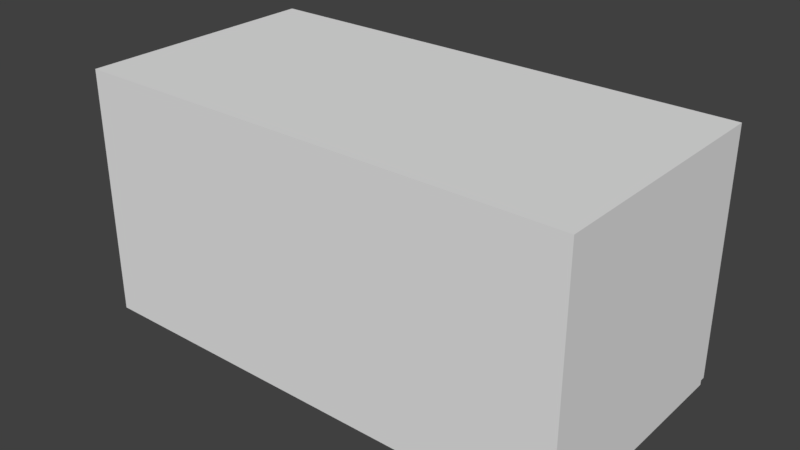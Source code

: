 # Source: Level5.blend  (saved by Blender 2.78.0; exported with 4.5.12 LTS)
import bpy
from mathutils import Matrix  # noqa: F401  (used for matrix-valued properties, if any)

bpy.ops.wm.read_factory_settings(use_empty=True)
scene = bpy.context.scene
scene.name = 'Scene'

# ---- collections
col_collection_1 = bpy.data.collections.new('Collection 1'); scene.collection.children.link(col_collection_1)

# ---- materials (node trees are filled in below, after node groups)
mat_material = bpy.data.materials.new('Material')
mat_material.alpha_threshold = 0.0
mat_material.use_transparent_shadow = False
mat_material.roughness = 0.5
mat_material_001 = bpy.data.materials.new('Material.001')
mat_material_001.alpha_threshold = 0.0
mat_material_001.use_transparent_shadow = False
mat_material_001.roughness = 0.5
mat_material_002 = bpy.data.materials.new('Material.002')
mat_material_002.alpha_threshold = 0.0
mat_material_002.use_transparent_shadow = False
mat_material_002.roughness = 0.5

# ---- material node trees

# ---- world
world_world = bpy.data.worlds.new('World'); scene.world = world_world
world_world.color = (0.05088, 0.05088, 0.05088)
world_world.use_sun_shadow = False
world_world.sun_shadow_jitter_overblur = 0.0
world_world.cycles.sampling_method = 'MANUAL'

# ---- meshes
me_cube_003 = bpy.data.meshes.new('Cube.003')
me_cube_003.from_pydata([(-5.298, -2.5, 2.5), (-5.298, 2.5, 2.5), (4.931, -2.5, 2.5), (1.598, 2.5, 2.5), (1.598, -2.5, -2.5), (3.265, -2.5, 2.5), (1.598, -2.5, 2.5), (-5.298, 0.8333, -2.5), (-5.298, -0.8333, 2.5), (-5.298, 0.8333, 2.5), (4.931, -0.8333, -2.5), (4.931, 0.8333, 2.5), (4.931, -0.8333, 2.5), (3.265, 0.8333, 2.5), (3.265, -0.8333, 2.5), (1.598, 0.8333, 2.5), (1.598, -0.8333, 2.5), (1.598, -0.8333, -2.5), (3.265, 0.8333, -2.5), (-5.298, -2.5, 0.0), (4.931, -2.5, 0.0), (3.265, -2.5, 0.0), (1.598, -2.5, 0.0), (1.598, 2.5, 0.0), (4.931, 0.8333, 0.0), (4.931, -0.8333, 0.0), (-5.298, -0.8333, 0.0), (-5.298, 0.8333, 0.0), (-4.024, 2.5, -2.5), (-2.108, -2.5, 2.5), (-4.024, -2.5, 2.5), (-4.024, 2.5, 2.5), (-2.108, 2.5, 2.5), (-4.024, -2.5, -2.5), (-2.108, -2.5, -2.5), (-4.395, -2.027, -2.5), (-4.024, 0.8333, 2.5), (-2.108, 0.8333, 2.5), (-4.024, -0.8333, 2.5), (-2.108, -0.8333, 2.5), (-4.024, 2.5, 0.0), (-2.108, -2.5, 0.0), (-4.024, -2.5, 0.0), (4.931, 2.5, -2.5), (4.931, 2.5, 2.5), (3.265, 2.5, 2.5), (-5.298, 2.5, 0.0), (4.931, 2.5, 0.0), (3.265, 2.5, 0.0), (-2.108, 2.5, -2.5), (-2.108, 2.5, 0.0), (-5.298, 2.6, 0.0), (-5.298, 2.6, -2.5), (-4.024, 2.6, -2.5), (3.265, 2.6, 2.5), (4.931, 2.6, 2.5), (4.931, 2.6, 0.0), (4.931, 2.6, -2.5), (3.265, 2.6, -2.5), (-2.108, 2.6, 2.5), (1.598, 2.6, 2.5), (1.598, 2.6, 0.0), (1.598, 2.6, -2.5), (3.265, 2.6, 0.0), (-5.298, 2.6, 2.5), (-2.108, 2.6, 0.0), (-2.108, 2.6, -2.5), (-4.024, 2.6, 2.5), (-4.024, 2.6, 0.0), (-5.298, -2.5, -2.5), (-5.298, 2.5, -2.5), (4.931, -2.5, -2.5), (3.265, 2.5, -2.5), (1.598, 2.5, -2.5), (3.265, -2.5, -2.5), (-5.298, -0.8333, -2.5), (4.931, 0.8333, -2.5), (1.598, 0.8333, -2.5), (3.265, -0.8333, -2.5), (-5.298, -0.8333, -2.6), (-5.298, -2.5, -2.6), (-4.024, 2.5, -2.6), (-5.298, 2.5, -2.6), (4.931, 0.8333, -2.6), (4.931, 2.5, -2.6), (3.265, -2.5, -2.6), (4.931, -2.5, -2.6), (3.265, 2.5, -2.6), (1.598, 2.5, -2.6), (-2.108, -2.5, -2.6), (1.598, -2.5, -2.6), (1.598, -0.8333, -2.6), (3.265, -0.8333, -2.6), (-5.298, 0.8333, -2.6), (4.931, -0.8333, -2.6), (1.598, 0.8333, -2.6), (3.265, 0.8333, -2.6), (-4.395, -2.027, -2.6), (-2.108, 2.5, -2.6), (-4.024, -2.5, -2.6), (-1.736, -2.027, -2.6), (3.265, 2.659, -2.5), (1.598, 2.659, -2.5), (3.265, 2.659, -2.6), (1.598, 2.659, -2.6), (-1.736, 0.08731, -2.5), (-4.395, 0.08731, -2.5), (-1.736, -2.027, -2.5), (-4.395, 0.08731, -2.6), (-1.736, 0.08731, -2.6)], [], [(27, 46, 1, 9), (25, 20, 2, 12), (42, 19, 0, 30), (78, 74, 71, 10), (38, 30, 0, 8), (12, 2, 5, 14), (14, 5, 6, 16), (107, 34, 4, 17), (17, 4, 74, 78), (20, 21, 5, 2), (21, 22, 6, 5), (50, 23, 3, 32), (23, 48, 45, 3), (73, 77, 18, 72), (77, 17, 78, 18), (49, 105, 77, 73), (105, 107, 17, 77), (45, 13, 15, 3), (13, 14, 16, 15), (44, 11, 13, 45), (11, 12, 14, 13), (31, 36, 9, 1), (36, 38, 8, 9), (72, 18, 76, 43), (18, 78, 10, 76), (47, 24, 11, 44), (24, 25, 12, 11), (19, 26, 8, 0), (26, 27, 9, 8), (69, 75, 26, 19), (76, 10, 25, 24), (43, 76, 24, 47), (49, 73, 23, 50), (74, 4, 22, 21), (71, 74, 21, 20), (33, 69, 19, 42), (10, 71, 20, 25), (72, 43, 47, 48), (7, 70, 46, 27), (4, 34, 41, 22), (34, 33, 42, 41), (70, 28, 40, 46), (28, 49, 50, 40), (15, 16, 39, 37), (37, 39, 38, 36), (3, 15, 37, 32), (32, 37, 36, 31), (7, 75, 35, 106), (70, 7, 106, 28), (28, 106, 105, 49), (46, 40, 31, 1), (40, 50, 32, 31), (75, 69, 33, 35), (35, 33, 34, 107), (16, 6, 29, 39), (39, 29, 30, 38), (22, 41, 29, 6), (41, 42, 30, 29), (7, 27, 26, 75), (48, 47, 44, 45), (63, 54, 55, 56), (65, 59, 60, 61), (61, 60, 54, 63), (66, 65, 61, 62), (58, 63, 56, 57), (52, 51, 68, 53), (53, 68, 65, 66), (51, 64, 67, 68), (68, 67, 59, 65), (47, 43, 57, 56), (1, 31, 67, 64), (43, 72, 58, 57), (31, 32, 59, 67), (32, 3, 60, 59), (48, 23, 61, 63), (3, 45, 54, 60), (23, 73, 62, 61), (70, 46, 51, 52), (72, 48, 63, 58), (28, 70, 52, 53), (73, 49, 66, 62), (46, 1, 64, 51), (45, 44, 55, 54), (49, 28, 53, 66), (44, 47, 56, 55), (92, 94, 86, 85), (100, 91, 90, 89), (91, 92, 85, 90), (88, 87, 96, 95), (95, 96, 92, 91), (98, 88, 95, 109), (109, 95, 91, 100), (87, 84, 83, 96), (96, 83, 94, 92), (93, 108, 97, 79), (82, 81, 108, 93), (81, 98, 109, 108), (79, 97, 99, 80), (97, 100, 89, 99), (49, 73, 88, 98), (43, 76, 83, 84), (106, 35, 97, 108), (7, 70, 82, 93), (28, 49, 98, 81), (71, 74, 85, 86), (107, 105, 109, 100), (75, 7, 93, 79), (33, 69, 80, 99), (72, 43, 84, 87), (10, 71, 86, 94), (34, 33, 99, 89), (72, 87, 103, 101), (76, 10, 94, 83), (4, 34, 89, 90), (74, 4, 90, 85), (69, 75, 79, 80), (70, 28, 81, 82), (102, 101, 103, 104), (73, 72, 101, 102), (87, 88, 104, 103), (88, 73, 102, 104), (105, 106, 108, 109), (35, 107, 100, 97)])
me_cube_003.polygons.foreach_set('material_index', [0, 0, 0, 1, 2, 2, 2, 1, 1, 0, 0, 0, 0, 1, 1, 1, 1, 2, 2, 2, 2, 2, 2, 1, 1, 0, 0, 0, 0, 0, 0, 0, 0, 0, 0, 0, 0, 0, 0, 0, 0, 0, 0, 2, 2, 2, 2, 1, 1, 1, 0, 0, 1, 1, 2, 2, 0, 0, 0, 0, 0, 0, 0, 0, 0, 0, 0, 0, 0, 0, 2, 1, 2, 2, 0, 2, 0, 0, 0, 1, 1, 0, 2, 1, 0, 1, 1, 1, 1, 1, 1, 1, 1, 1, 1, 1, 1, 1, 1, 1, 1, 1, 1, 1, 1, 1, 1, 1, 1, 1, 1, 1, 1, 1, 1, 1, 1, 1, 1, 1, 1, 1, 1])
me_cube_003.materials.append(mat_material)
me_cube_003.materials.append(mat_material_001)
me_cube_003.materials.append(mat_material_002)
me_cube_003.use_remesh_preserve_volume = False
me_cube_003.use_remesh_preserve_attributes = False
me_cube_003.use_mirror_vertex_groups = False
me_cube_003.update()

# ---- objects
ob_cube = bpy.data.objects.new('Cube', me_cube_003)

# ---- transforms, parenting, visibility, modifiers, constraints
ob_cube.location = (0.0, 0.0, 0.0)
ob_cube.lineart.crease_threshold = 0.0

# ---- collection membership
col_collection_1.objects.link(ob_cube)

# ---- scene / render settings (as saved in the file)
scene.frame_start = 1; scene.frame_end = 250; scene.frame_set(1)
scene.render.engine = 'BLENDER_EEVEE_NEXT'
scene.render.resolution_percentage = 50
scene.render.dither_intensity = 0.0
scene.cycles.use_denoising = False
scene.cycles.samples = 128
scene.cycles.sampling_pattern = 'TABULATED_SOBOL'
scene.cycles.light_sampling_threshold = 0.0
scene.cycles.use_adaptive_sampling = False
scene.cycles.use_light_tree = False
scene.cycles.blur_glossy = 0.0
scene.cycles.sample_clamp_indirect = 0.0
scene.view_settings.view_transform = 'Standard'
bpy.context.view_layer.update()

# ---- added for rendering (the .blend has no active camera and no usable light): camera, sun
cam_auto = bpy.data.cameras.new('AutoCamera')
cam_auto.lens = 50.0
cam_auto.sensor_width = 36.0
cam_auto.clip_end = 1000.0
ob_auto_camera = bpy.data.objects.new('AutoCamera', cam_auto)
scene.collection.objects.link(ob_auto_camera)
ob_auto_camera.location = (11.4197, -13.8439, 9.23241)
ob_auto_camera.rotation_euler = (1.09748, -7.21219e-08, 0.694738)
scene.camera = ob_auto_camera
light_auto_sun = bpy.data.lights.new('AutoSun', 'SUN')
light_auto_sun.energy = 3.0
light_auto_sun.angle = 0.0523599
ob_auto_sun = bpy.data.objects.new('AutoSun', light_auto_sun)
scene.collection.objects.link(ob_auto_sun)
ob_auto_sun.rotation_euler = (0.872665, 0.174533, 0.523599)
bpy.context.view_layer.update()
